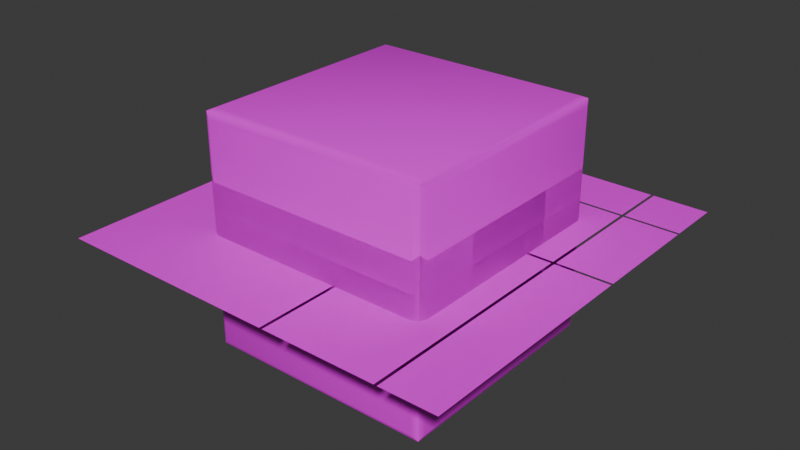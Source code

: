 # Source: BouncyCastleEnv.blend  (saved by Blender 4.0.36; exported with 4.5.12 LTS)
import bpy
from mathutils import Matrix  # noqa: F401  (used for matrix-valued properties, if any)

bpy.ops.wm.read_factory_settings(use_empty=True)
scene = bpy.context.scene
scene.name = 'Scene'

# ---- collections
col_blocks = bpy.data.collections.new('Blocks'); scene.collection.children.link(col_blocks)

# ---- images (referenced by path relative to the original .blend; pixels are not part of the script)
import os
ASSET_DIR = os.environ.get("B2B_ASSET_DIR", "")  # directory of the original .blend (textures are referenced by path, not embedded)
HERE = os.path.dirname(os.path.abspath(__file__))  # packed textures are extracted next to this script under _unpacked/

def load_image(name, relpath, width, height, colorspace="sRGB"):
    """Load a texture the original file referenced (path relative to the .blend, or extracted next to this script)."""
    p = next((c for c in (os.path.join(HERE, relpath), os.path.join(ASSET_DIR, relpath)) if relpath and os.path.exists(c)), "")
    if p:
        img = bpy.data.images.load(p, check_existing=True)
        img.name = name
    else:  # same state as the original file: an image datablock whose file is absent (Cycles renders it pink)
        img = bpy.data.images.new(name, width, height)
        img.source = "FILE"
        img.filepath = "//" + (relpath or name)
    img.colorspace_settings.name = colorspace
    return img
img_hotspotmap_defaultmaterial_basecolor_png = load_image('HotspotMap_DefaultMaterial_BaseColor.png', 'HotspotMap_DefaultMaterial_BaseColor.png', 1024, 1024, 'sRGB')

# ---- materials (node trees are filled in below, after node groups)
mat_bouncycastle = bpy.data.materials.new('BouncyCastle')
mat_bouncycastle.use_transparent_shadow = False

# ---- node groups
ng_modifyuvs = bpy.data.node_groups.new('ModifyUVs', 'GeometryNodeTree')
_s = ng_modifyuvs.interface.new_socket(name='Vector', in_out='OUTPUT', socket_type='NodeSocketVector')
_s = ng_modifyuvs.interface.new_socket(name='RawUV', in_out='INPUT', socket_type='NodeSocketVector')
_s.min_value = -1e+04
_s.max_value = 1e+04
_s = ng_modifyuvs.interface.new_socket(name='SizeFactors', in_out='INPUT', socket_type='NodeSocketVector')
_s.min_value = -1e+04
_s.max_value = 1e+04
_s = ng_modifyuvs.interface.new_socket(name='MinSize', in_out='INPUT', socket_type='NodeSocketInt')
_N = ng_modifyuvs.nodes; _L = ng_modifyuvs.links
n0 = _N.new('ShaderNodeVectorMath'); n0.name = 'Vector Math.007'; n0.location = (180, 160)
n0.operation = 'MULTIPLY'
n1 = _N.new('ShaderNodeMath'); n1.name = 'Math'; n1.location = (-220, -60)
n1.operation = 'DIVIDE'
n1.inputs[0].default_value = 1.0
n2 = _N.new('ShaderNodeVectorMath'); n2.name = 'Vector Math.001'; n2.location = (620, 120)
n3 = _N.new('NodeGroupOutput'); n3.name = 'Group Output'; n3.location = (860, 120)
n4 = _N.new('ShaderNodeMath'); n4.name = 'Math.001'; n4.location = (-420, -60)
n4.operation = 'MULTIPLY'
n5 = _N.new('FunctionNodeInputInt'); n5.name = 'Integer'; n5.location = (-640, -80)
n5.integer = 7
n5.outputs[0].default_value = 0
n6 = _N.new('NodeGroupInput'); n6.name = 'Group Input.001'; n6.location = (-640, -200)
n7 = _N.new('ShaderNodeVectorMath'); n7.name = 'Vector Math'; n7.location = (180, -160)
n7.operation = 'SUBTRACT'
n8 = _N.new('ShaderNodeVectorMath'); n8.name = 'Vector Math.010'; n8.location = (-20, 60)
n8.operation = 'MULTIPLY'
n9 = _N.new('ShaderNodeVectorMath'); n9.name = 'Vector Math.002'; n9.location = (400, -20)
n9.operation = 'MULTIPLY'
n10 = _N.new('NodeGroupInput'); n10.name = 'Group Input'; n10.location = (-640, 40)
n11 = _N.new('ShaderNodeVectorMath'); n11.name = 'Vector Math.003'; n11.location = (-420, 160)
n11.operation = 'SUBTRACT'
n12 = _N.new('ShaderNodeVectorMath'); n12.name = 'Vector Math.004'; n12.location = (-240, 160)
n12.operation = 'ABSOLUTE'
n13 = _N.new('ShaderNodeValue'); n13.name = 'Value'; n13.location = (-640, 160)
n13.outputs[0].default_value = 0.005
_L.new(n4.outputs[0], n1.inputs[1])
_L.new(n1.outputs[0], n8.inputs[1])
_L.new(n10.outputs[1], n8.inputs[0])
_L.new(n8.outputs[0], n0.inputs[1])
_L.new(n6.outputs[1], n7.inputs[0])
_L.new(n6.outputs[2], n7.inputs[1])
_L.new(n0.outputs[0], n2.inputs[0])
_L.new(n2.outputs[0], n3.inputs[0])
_L.new(n7.outputs[0], n9.inputs[1])
_L.new(n1.outputs[0], n9.inputs[0])
_L.new(n9.outputs[0], n2.inputs[1])
_L.new(n6.outputs[2], n4.inputs[1])
_L.new(n5.outputs[0], n4.inputs[0])
_L.new(n10.outputs[0], n11.inputs[0])
_L.new(n13.outputs[0], n11.inputs[1])
_L.new(n11.outputs[0], n12.inputs[0])
_L.new(n12.outputs[0], n0.inputs[0])
n3.is_active_output = True
ng_applypillow = bpy.data.node_groups.new('ApplyPillow', 'GeometryNodeTree')
_s = ng_applypillow.interface.new_socket(name='Mesh', in_out='OUTPUT', socket_type='NodeSocketGeometry')
_s = ng_applypillow.interface.new_socket(name='Mesh', in_out='INPUT', socket_type='NodeSocketGeometry')
_s = ng_applypillow.interface.new_socket(name='Distance', in_out='INPUT', socket_type='NodeSocketFloat')
_s.min_value = 0.0
_N = ng_applypillow.nodes; _L = ng_applypillow.links
n0 = _N.new('NodeGroupInput'); n0.name = 'Group Input'; n0.location = (-320, -20)
n1 = _N.new('ShaderNodeSeparateXYZ'); n1.name = 'Separate XYZ'; n1.location = (-320, -280)
n2 = _N.new('ShaderNodeCombineXYZ'); n2.name = 'Combine XYZ'; n2.location = (80, -280)
n3 = _N.new('GeometryNodeInputPosition'); n3.name = 'Position'; n3.location = (-520, -340)
n4 = _N.new('ShaderNodeMath'); n4.name = 'Math'; n4.location = (-120, -300)
n4.hide = True
n4.operation = 'SIGN'
n5 = _N.new('ShaderNodeMath'); n5.name = 'Math.001'; n5.location = (-120, -360)
n5.hide = True
n5.operation = 'SIGN'
n6 = _N.new('ShaderNodeMath'); n6.name = 'Math.003'; n6.location = (80, -200)
n6.hide = True
n6.operation = 'MULTIPLY'
n7 = _N.new('ShaderNodeValue'); n7.name = 'Value.001'; n7.location = (-320, -160)
n7.outputs[0].default_value = 2.0
n8 = _N.new('ShaderNodeMath'); n8.name = 'Math.004'; n8.location = (-120, -220)
n8.hide = True
n8.operation = 'MULTIPLY'
n8.inputs[1].default_value = -1.0
n9 = _N.new('GeometryNodeExtrudeMesh'); n9.name = 'Extrude Mesh'; n9.location = (80, 80)
n10 = _N.new('GeometryNodeSetPosition'); n10.name = 'Set Position'; n10.location = (560, 0)
n11 = _N.new('GeometryNodeSetShadeSmooth'); n11.name = 'Set Shade Smooth'; n11.location = (780, 0)
n12 = _N.new('GeometryNodeStoreNamedAttribute'); n12.name = 'Store Named Attribute'; n12.location = (1220, 100)
n12.data_type = 'FLOAT2'
n12.domain = 'CORNER'
n12.inputs[2].default_value = 'UVMap'
n13 = _N.new('NodeGroupOutput'); n13.name = 'Group Output'; n13.location = (1460, 100)
n14 = _N.new('ShaderNodeValue'); n14.name = 'Value'; n14.location = (320, -320)
n14.outputs[0].default_value = 0.2
n15 = _N.new('ShaderNodeVectorMath'); n15.name = 'Vector Math.002'; n15.location = (1000, -100)
n16 = _N.new('GeometryNodeCaptureAttribute'); n16.name = 'Capture Attribute'; n16.location = (320, 80)
n16.capture_items.clear()
n17 = _N.new('FunctionNodeCompare'); n17.name = 'Compare'; n17.location = (1000, 140)
n17.inputs[6].default_value = (0.0, 0.0, 0.0, 0.0)
n17.inputs[7].default_value = (0.0, 0.0, 0.0, 0.0)
n18 = _N.new('ShaderNodeVectorMath'); n18.name = 'Vector Math.001'; n18.location = (560, -180)
n18.operation = 'MULTIPLY'
n19 = _N.new('ShaderNodeVectorMath'); n19.name = 'Vector Math'; n19.location = (320, -160)
n19.operation = 'MULTIPLY'
n20 = _N.new('GeometryNodeInputNamedAttribute'); n20.name = 'Named Attribute'; n20.location = (780, -240)
n20.data_type = 'FLOAT_VECTOR'
n20.inputs[0].default_value = 'UVMap'
_L.new(n0.outputs[0], n9.inputs[0])
_L.new(n0.outputs[1], n9.inputs[3])
_L.new(n3.outputs[0], n1.inputs[0])
_L.new(n4.outputs[0], n2.inputs[0])
_L.new(n1.outputs[0], n4.inputs[0])
_L.new(n1.outputs[1], n5.inputs[0])
_L.new(n5.outputs[0], n2.inputs[1])
_L.new(n2.outputs[0], n19.inputs[1])
_L.new(n0.outputs[1], n6.inputs[0])
_L.new(n6.outputs[0], n19.inputs[0])
_L.new(n9.outputs[1], n10.inputs[1])
_L.new(n19.outputs[0], n10.inputs[3])
_L.new(n10.outputs[0], n11.inputs[0])
_L.new(n11.outputs[0], n12.inputs[0])
_L.new(n12.outputs[0], n13.inputs[0])
_L.new(n19.outputs[0], n18.inputs[0])
_L.new(n14.outputs[0], n18.inputs[1])
_L.new(n15.outputs[0], n12.inputs[3])
_L.new(n18.outputs[0], n15.inputs[0])
_L.new(n20.outputs[0], n15.inputs[1])
_L.new(n8.outputs[0], n6.inputs[1])
_L.new(n7.outputs[0], n8.inputs[0])
_L.new(n9.outputs[0], n16.inputs[0])
_L.new(n9.outputs[1], n16.inputs[1])
_L.new(n16.outputs[0], n10.inputs[0])
_L.new(n16.outputs[1], n17.inputs[0])
_L.new(n17.outputs[0], n12.inputs[1])
n13.is_active_output = True
ng_mirror_align = bpy.data.node_groups.new('Mirror&Align', 'GeometryNodeTree')
_s = ng_mirror_align.interface.new_socket(name='Geometry', in_out='OUTPUT', socket_type='NodeSocketGeometry')
_s = ng_mirror_align.interface.new_socket(name='Geometry', in_out='INPUT', socket_type='NodeSocketGeometry')
_s = ng_mirror_align.interface.new_socket(name='Offset', in_out='INPUT', socket_type='NodeSocketFloat')
_s = ng_mirror_align.interface.new_socket(name='Rotation', in_out='INPUT', socket_type='NodeSocketVector')
_s.subtype = 'EULER'
_N = ng_mirror_align.nodes; _L = ng_mirror_align.links
n0 = _N.new('NodeGroupInput'); n0.name = 'Group Input'; n0.location = (-460, 40)
n1 = _N.new('GeometryNodeTransform'); n1.name = 'Transform Geometry.001'; n1.location = (20, -80)
n1.inputs[2].default_value = (3.142, 0.0, 0.0)
n2 = _N.new('GeometryNodeTransform'); n2.name = 'Transform Geometry'; n2.location = (20, 200)
n3 = _N.new('GeometryNodeJoinGeometry'); n3.name = 'Join Geometry.001'; n3.location = (320, 80)
n4 = _N.new('GeometryNodeTransform'); n4.name = 'Transform Geometry.002'; n4.location = (560, 100)
n5 = _N.new('NodeGroupOutput'); n5.name = 'Group Output'; n5.location = (800, 100)
n6 = _N.new('NodeGroupInput'); n6.name = 'Group Input.001'; n6.location = (320, -40)
n7 = _N.new('ShaderNodeVectorMath'); n7.name = 'Vector Math.003'; n7.location = (-220, 20)
n7.hide = True
n7.operation = 'MULTIPLY'
n7.inputs[1].default_value = (0.0, 0.0, 0.5)
n8 = _N.new('ShaderNodeVectorMath'); n8.name = 'Vector Math.001'; n8.location = (-220, -60)
n8.hide = True
n8.operation = 'MULTIPLY'
n8.inputs[1].default_value = (0.0, 0.0, -0.5)
_L.new(n0.outputs[1], n8.inputs[0])
_L.new(n0.outputs[0], n2.inputs[0])
_L.new(n0.outputs[1], n7.inputs[0])
_L.new(n7.outputs[0], n2.inputs[1])
_L.new(n0.outputs[0], n1.inputs[0])
_L.new(n8.outputs[0], n1.inputs[1])
_L.new(n2.outputs[0], n3.inputs[0])
_L.new(n1.outputs[0], n3.inputs[0])
_L.new(n3.outputs[0], n4.inputs[0])
_L.new(n4.outputs[0], n5.inputs[0])
_L.new(n6.outputs[2], n4.inputs[2])
n5.is_active_output = True
ng_bouncyblock = bpy.data.node_groups.new('BouncyBlock', 'GeometryNodeTree')
_s = ng_bouncyblock.interface.new_socket(name='Geometry', in_out='OUTPUT', socket_type='NodeSocketGeometry')
_s = ng_bouncyblock.interface.new_socket(name='Size', in_out='INPUT', socket_type='NodeSocketVector')
_s.subtype = 'TRANSLATION'
_s.default_value = (1.0, 1.0, 1.0)
_s.min_value = 0.0
_s = ng_bouncyblock.interface.new_socket(name='DefMat', in_out='INPUT', socket_type='NodeSocketMaterial')
_s.default_value = mat_bouncycastle
ng_bouncyblock.is_modifier = True
_N = ng_bouncyblock.nodes; _L = ng_bouncyblock.links
n0 = _N.new('ShaderNodeCombineXYZ'); n0.name = 'Combine XYZ.004'; n0.location = (-240, -140)
n1 = _N.new('ShaderNodeCombineXYZ'); n1.name = 'Combine XYZ.003'; n1.location = (-240, 120)
n2 = _N.new('ShaderNodeCombineXYZ'); n2.name = 'Combine XYZ.005'; n2.location = (-240, -400)
n3 = _N.new('GeometryNodeMeshGrid'); n3.name = 'Grid.002'; n3.location = (-420, -360)
n3.inputs[2].default_value = 2
n3.inputs[3].default_value = 2
n4 = _N.new('GeometryNodeMeshGrid'); n4.name = 'Grid.001'; n4.location = (-420, -100)
n4.inputs[2].default_value = 2
n4.inputs[3].default_value = 2
n5 = _N.new('GeometryNodeMeshGrid'); n5.name = 'Grid'; n5.location = (-420, 160)
n5.inputs[2].default_value = 2
n5.inputs[3].default_value = 2
n6 = _N.new('GeometryNodeGroup'); n6.name = 'Group.002'; n6.location = (20, 140)
n6.node_tree = ng_modifyuvs
n6.inputs[2].default_value = 2
n7 = _N.new('GeometryNodeGroup'); n7.name = 'Group'; n7.location = (20, -380)
n7.node_tree = ng_modifyuvs
n7.inputs[2].default_value = 2
n8 = _N.new('GeometryNodeStoreNamedAttribute'); n8.name = 'Store Named Attribute'; n8.location = (220, 240)
n8.data_type = 'FLOAT2'
n8.domain = 'CORNER'
n8.inputs[2].default_value = 'UVMap'
n9 = _N.new('GeometryNodeStoreNamedAttribute'); n9.name = 'Store Named Attribute.001'; n9.location = (220, -20)
n9.data_type = 'FLOAT2'
n9.domain = 'CORNER'
n9.inputs[2].default_value = 'UVMap'
n10 = _N.new('GeometryNodeStoreNamedAttribute'); n10.name = 'Store Named Attribute.002'; n10.location = (220, -280)
n10.data_type = 'FLOAT2'
n10.domain = 'CORNER'
n10.inputs[2].default_value = 'UVMap'
n11 = _N.new('NodeGroupInput'); n11.name = 'Group Input'; n11.location = (-1200, -40)
n12 = _N.new('NodeReroute'); n12.name = 'Reroute'; n12.location = (140, -60)
n12.width = 16
n12.socket_idname = 'NodeSocketVectorTranslation'
n13 = _N.new('NodeGroupOutput'); n13.name = 'Group Output'; n13.location = (1540, 100)
n14 = _N.new('NodeGroupInput'); n14.name = 'Group Input.001'; n14.location = (1080, 0)
n15 = _N.new('GeometryNodeJoinGeometry'); n15.name = 'Join Geometry'; n15.location = (1080, 100)
n16 = _N.new('ShaderNodeSeparateXYZ'); n16.name = 'Separate XYZ.001'; n16.location = (460, 60)
n16.hide = True
n17 = _N.new('ShaderNodeSeparateXYZ'); n17.name = 'Separate XYZ'; n17.location = (-840, -140)
n18 = _N.new('GeometryNodeGroup'); n18.name = 'Group.008'; n18.location = (460, -280)
n18.node_tree = ng_applypillow
n18.inputs[1].default_value = 0.1
n19 = _N.new('GeometryNodeGroup'); n19.name = 'Group.006'; n19.location = (460, 240)
n19.node_tree = ng_applypillow
n19.inputs[1].default_value = 0.1
n20 = _N.new('GeometryNodeGroup'); n20.name = 'Group.005'; n20.location = (720, -180)
n20.node_tree = ng_mirror_align
n20.inputs[2].default_value = (0.0, 1.571, 0.0)
n21 = _N.new('GeometryNodeGroup'); n21.name = 'Group.003'; n21.location = (720, 340)
n21.node_tree = ng_mirror_align
n21.inputs[2].default_value = (0.0, 0.0, 0.0)
n22 = _N.new('GeometryNodeGroup'); n22.name = 'Group.004'; n22.location = (720, 80)
n22.node_tree = ng_mirror_align
n22.inputs[2].default_value = (1.571, 0.0, 0.0)
n23 = _N.new('GeometryNodeGroup'); n23.name = 'Group.007'; n23.location = (460, -20)
n23.node_tree = ng_applypillow
n23.inputs[1].default_value = 0.1
n24 = _N.new('GeometryNodeGroup'); n24.name = 'Group.001'; n24.location = (20, -120)
n24.node_tree = ng_modifyuvs
n24.inputs[2].default_value = 2
n25 = _N.new('GeometryNodeSetMaterial'); n25.name = 'Set Material'; n25.location = (1280, 100)
_L.new(n25.outputs[0], n13.inputs[0])
_L.new(n14.outputs[1], n25.inputs[2])
_L.new(n17.outputs[0], n5.inputs[0])
_L.new(n17.outputs[1], n5.inputs[1])
_L.new(n17.outputs[0], n4.inputs[0])
_L.new(n17.outputs[2], n4.inputs[1])
_L.new(n11.outputs[0], n17.inputs[0])
_L.new(n21.outputs[0], n15.inputs[0])
_L.new(n17.outputs[0], n1.inputs[0])
_L.new(n17.outputs[0], n0.inputs[0])
_L.new(n17.outputs[2], n0.inputs[1])
_L.new(n17.outputs[1], n1.inputs[1])
_L.new(n7.outputs[0], n10.inputs[3])
_L.new(n3.outputs[1], n7.inputs[0])
_L.new(n2.outputs[0], n7.inputs[1])
_L.new(n0.outputs[0], n24.inputs[1])
_L.new(n4.outputs[1], n24.inputs[0])
_L.new(n24.outputs[0], n9.inputs[3])
_L.new(n1.outputs[0], n6.inputs[1])
_L.new(n5.outputs[1], n6.inputs[0])
_L.new(n6.outputs[0], n8.inputs[3])
_L.new(n15.outputs[0], n25.inputs[0])
_L.new(n22.outputs[0], n15.inputs[0])
_L.new(n20.outputs[0], n15.inputs[0])
_L.new(n3.outputs[0], n10.inputs[0])
_L.new(n4.outputs[0], n9.inputs[0])
_L.new(n5.outputs[0], n8.inputs[0])
_L.new(n8.outputs[0], n19.inputs[0])
_L.new(n19.outputs[0], n21.inputs[0])
_L.new(n9.outputs[0], n23.inputs[0])
_L.new(n23.outputs[0], n22.inputs[0])
_L.new(n10.outputs[0], n18.inputs[0])
_L.new(n18.outputs[0], n20.inputs[0])
_L.new(n11.outputs[0], n12.inputs[0])
_L.new(n12.outputs[0], n16.inputs[0])
_L.new(n16.outputs[1], n22.inputs[1])
_L.new(n16.outputs[2], n21.inputs[1])
_L.new(n16.outputs[0], n20.inputs[1])
_L.new(n17.outputs[1], n3.inputs[1])
_L.new(n17.outputs[1], n2.inputs[1])
_L.new(n17.outputs[2], n3.inputs[0])
_L.new(n17.outputs[2], n2.inputs[0])
n13.is_active_output = True
ng_auto_smooth = bpy.data.node_groups.new('Auto Smooth', 'GeometryNodeTree')
_s = ng_auto_smooth.interface.new_socket(name='Geometry', in_out='OUTPUT', socket_type='NodeSocketGeometry')
_s = ng_auto_smooth.interface.new_socket(name='Geometry', in_out='INPUT', socket_type='NodeSocketGeometry')
_s = ng_auto_smooth.interface.new_socket(name='Angle', in_out='INPUT', socket_type='NodeSocketFloat')
_s.subtype = 'ANGLE'
_s.min_value = 0.0
_s.max_value = 3.142
ng_auto_smooth.is_modifier = True
_N = ng_auto_smooth.nodes; _L = ng_auto_smooth.links
n0 = _N.new('NodeGroupOutput'); n0.name = 'Group Output'; n0.location = (480, -100)
n1 = _N.new('NodeGroupInput'); n1.name = 'Group Input'; n1.location = (-420, -300)
n2 = _N.new('NodeGroupInput'); n2.name = 'Group Input.001'; n2.location = (-60, -100)
n3 = _N.new('GeometryNodeSetShadeSmooth'); n3.name = 'Set Shade Smooth'; n3.location = (120, -100)
n3.domain = 'EDGE'
n4 = _N.new('GeometryNodeSetShadeSmooth'); n4.name = 'Set Shade Smooth.001'; n4.location = (300, -100)
n5 = _N.new('GeometryNodeInputMeshEdgeAngle'); n5.name = 'Edge Angle'; n5.location = (-420, -220)
n6 = _N.new('GeometryNodeInputEdgeSmooth'); n6.name = 'Is Edge Smooth'; n6.location = (-60, -160)
n7 = _N.new('GeometryNodeInputShadeSmooth'); n7.name = 'Is Face Smooth'; n7.location = (-240, -340)
n8 = _N.new('FunctionNodeBooleanMath'); n8.name = 'Boolean Math'; n8.location = (-60, -220)
n9 = _N.new('FunctionNodeCompare'); n9.name = 'Compare'; n9.location = (-240, -180)
n9.operation = 'LESS_EQUAL'
_L.new(n5.outputs[0], n9.inputs[0])
_L.new(n4.outputs[0], n0.inputs[0])
_L.new(n1.outputs[1], n9.inputs[1])
_L.new(n9.outputs[0], n8.inputs[0])
_L.new(n7.outputs[0], n8.inputs[1])
_L.new(n2.outputs[0], n3.inputs[0])
_L.new(n6.outputs[0], n3.inputs[1])
_L.new(n3.outputs[0], n4.inputs[0])
_L.new(n8.outputs[0], n3.inputs[2])
n0.is_active_output = True

# ---- material node trees
mat_bouncycastle.use_nodes = True; mat_bouncycastle.node_tree.nodes.clear()
_N = mat_bouncycastle.node_tree.nodes; _L = mat_bouncycastle.node_tree.links
n0 = _N.new('ShaderNodeBsdfPrincipled'); n0.name = 'Principled BSDF'; n0.location = (10, 300)
n0.inputs[3].default_value = 1.45
n1 = _N.new('ShaderNodeOutputMaterial'); n1.name = 'Material Output'; n1.location = (300, 300)
n2 = _N.new('ShaderNodeTexImage'); n2.name = 'Image Texture'; n2.location = (-280, 280)
n2.image = img_hotspotmap_defaultmaterial_basecolor_png
_L.new(n0.outputs[0], n1.inputs[0])
_L.new(n2.outputs[0], n0.inputs[0])
n1.is_active_output = True

# ---- world
world_world = bpy.data.worlds.new('World'); scene.world = world_world
world_world.use_nodes = True; world_world.node_tree.nodes.clear()
_N = world_world.node_tree.nodes; _L = world_world.node_tree.links
n0 = _N.new('ShaderNodeOutputWorld'); n0.name = 'World Output'; n0.location = (300, 300)
n1 = _N.new('ShaderNodeBackground'); n1.name = 'Background'; n1.location = (10, 300)
n1.inputs[0].default_value = (0.05088, 0.05088, 0.05088, 1.0)
_L.new(n1.outputs[0], n0.inputs[0])
n0.is_active_output = True
world_world.color = (0.05088, 0.05088, 0.05088)
world_world.use_sun_shadow = False
world_world.sun_shadow_jitter_overblur = 0.0

# ---- meshes
me_plane = bpy.data.meshes.new('Plane')
me_plane.from_pydata([(5.05, -6.95, 0.0), (6.95, -6.95, 0.0), (6.95, 5.05, 0.0), (6.95, 6.95, 0.0), (5.05, 6.95, 0.0), (4.95, 6.95, 0.0), (1.05, 6.95, 0.0), (0.95, 6.95, 0.0), (-6.95, 6.95, 0.0), (-6.95, 5.05, 0.0), (-6.95, 4.95, 0.0), (-6.95, 1.05, 0.0), (-6.95, 0.95, 0.0), (-6.95, -6.95, 0.0), (0.95, -6.95, 0.0), (1.05, -6.95, 0.0), (4.95, -6.95, 0.0), (6.95, 0.95, 0.0), (6.95, 1.05, 0.0), (6.95, 4.95, 0.0), (5.05, 5.05, 0.0), (0.95, 5.05, 0.0), (1.05, 5.05, 0.0), (4.95, 5.05, 0.0), (5.05, 1.05, 0.0), (0.95, 1.05, 0.0), (1.05, 1.05, 0.0), (4.95, 1.05, 0.0), (0.95, 4.95, 0.0), (5.05, 4.95, 0.0), (0.95, 0.95, 0.0), (5.05, 0.95, 0.0), (1.05, 4.95, 0.0), (4.95, 4.95, 0.0), (1.05, 0.95, 0.0), (4.95, 0.95, 0.0)], [], [(4, 20, 2, 3), (21, 7, 8, 9), (23, 5, 6, 22), (25, 28, 10, 11), (27, 33, 32, 26), (15, 16, 35, 34), (13, 14, 30, 12), (31, 0, 1, 17), (24, 18, 19, 29)])
_uv = me_plane.uv_layers.new(name='UVMap')
_uv.uv.foreach_set('vector', [0.1393, 0.003572, 0.1393, 0.1393, 0.003571, 0.1393, 0.003571, 0.003572, 0.4321, 0.1393, 0.4321, 0.003571, 0.9964, 0.003571, 0.9964, 0.1393, 0.1464, 0.1393, 0.1464, 0.003572, 0.425, 0.003571, 0.425, 0.1393, 0.4321, 0.425, 0.4321, 0.1464, 0.9964, 0.1464, 0.9964, 0.425, 0.1464, 0.425, 0.1464, 0.1464, 0.425, 0.1464, 0.425, 0.425, 0.425, 0.9964, 0.1464, 0.9964, 0.1464, 0.4321, 0.425, 0.4321, 0.9964, 0.9964, 0.4321, 0.9964, 0.4321, 0.4321, 0.9964, 0.4321, 0.1393, 0.4321, 0.1393, 0.9964, 0.003572, 0.9964, 0.003572, 0.4321, 0.1393, 0.425, 0.003571, 0.425, 0.003571, 0.1464, 0.1393, 0.1464])
me_plane.materials.append(mat_bouncycastle)
me_plane.update()
me_cube_001 = bpy.data.meshes.new('Cube.001')
me_cube_001.from_pydata([], [], [])
_uv = me_cube_001.uv_layers.new(name='UVMap')
_uv.uv.foreach_set('vector', [])
me_cube_001.materials.append(mat_bouncycastle)
me_cube_001.update()
me_cube_002 = bpy.data.meshes.new('Cube.002')
me_cube_002.from_pydata([], [], [])
_uv = me_cube_002.uv_layers.new(name='UVMap')
_uv.uv.foreach_set('vector', [])
me_cube_002.materials.append(mat_bouncycastle)
me_cube_002.update()
me_cube_003 = bpy.data.meshes.new('Cube.003')
me_cube_003.from_pydata([], [], [])
_uv = me_cube_003.uv_layers.new(name='UVMap')
_uv.uv.foreach_set('vector', [])
me_cube_003.materials.append(mat_bouncycastle)
me_cube_003.update()
me_cube_007 = bpy.data.meshes.new('Cube.007')
me_cube_007.from_pydata([], [], [])
_uv = me_cube_007.uv_layers.new(name='UVMap')
_uv.uv.foreach_set('vector', [])
me_cube_007.materials.append(mat_bouncycastle)
me_cube_007.update()
me_cube_006 = bpy.data.meshes.new('Cube.006')
me_cube_006.from_pydata([], [], [])
_uv = me_cube_006.uv_layers.new(name='UVMap')
_uv.uv.foreach_set('vector', [])
me_cube_006.materials.append(mat_bouncycastle)
me_cube_006.update()
me_cube_011 = bpy.data.meshes.new('Cube.011')
me_cube_011.from_pydata([], [], [])
_uv = me_cube_011.uv_layers.new(name='UVMap')
_uv.uv.foreach_set('vector', [])
me_cube_011.materials.append(mat_bouncycastle)
me_cube_011.update()
me_cube_020 = bpy.data.meshes.new('Cube.020')
me_cube_020.from_pydata([], [], [])
_uv = me_cube_020.uv_layers.new(name='UVMap')
_uv.uv.foreach_set('vector', [])
me_cube_020.materials.append(mat_bouncycastle)
me_cube_020.update()
me_cube_021 = bpy.data.meshes.new('Cube.021')
me_cube_021.from_pydata([], [], [])
_uv = me_cube_021.uv_layers.new(name='UVMap')
_uv.uv.foreach_set('vector', [])
me_cube_021.materials.append(mat_bouncycastle)
me_cube_021.update()
me_cube_019 = bpy.data.meshes.new('Cube.019')
me_cube_019.from_pydata([], [], [])
_uv = me_cube_019.uv_layers.new(name='UVMap')
_uv.uv.foreach_set('vector', [])
me_cube_019.materials.append(mat_bouncycastle)
me_cube_019.update()
me_cube_029 = bpy.data.meshes.new('Cube.029')
me_cube_029.from_pydata([], [], [])
_uv = me_cube_029.uv_layers.new(name='UVMap')
_uv.uv.foreach_set('vector', [])
me_cube_029.materials.append(mat_bouncycastle)
me_cube_029.update()

# ---- objects
ob_hotspotmap = bpy.data.objects.new('HotspotMap', me_plane)
ob_block_8x8x8 = bpy.data.objects.new('Block-8x8x8', me_cube_001)
ob_block_8x8x4 = bpy.data.objects.new('Block-8x8x4', me_cube_002)
ob_block_8x8x2 = bpy.data.objects.new('Block-8x8x2', me_cube_003)
ob_block_8x4x4 = bpy.data.objects.new('Block-8x4x4', me_cube_007)
ob_block_8x4x2 = bpy.data.objects.new('Block-8x4x2', me_cube_006)
ob_block_8x2x2 = bpy.data.objects.new('Block-8x2x2', me_cube_011)
ob_block_4x4x4 = bpy.data.objects.new('Block-4x4x4', me_cube_020)
ob_block_4x4x2 = bpy.data.objects.new('Block-4x4x2', me_cube_021)
ob_block_4x2x2 = bpy.data.objects.new('Block-4x2x2', me_cube_019)
ob_block_2x2x2 = bpy.data.objects.new('Block-2x2x2', me_cube_029)

# ---- transforms, parenting, visibility, modifiers, constraints
ob_hotspotmap.location = (0.0, 0.0, 0.0)
ob_block_8x8x8.location = (0.0, 0.0, 0.0)
_m = ob_block_8x8x8.modifiers.new('GeometryNodes', 'NODES')
_m.node_group = ng_bouncyblock
_gi = [s.identifier for s in ng_bouncyblock.interface.items_tree if s.item_type == 'SOCKET' and s.in_out == 'INPUT']
_m[_gi[0]] = (8.0, 8.0, 8.0)  # Size
_m[_gi[1]] = mat_bouncycastle  # DefMat
_m = ob_block_8x8x8.modifiers.new('Auto Smooth', 'NODES')
_m.node_group = ng_auto_smooth
_gi = [s.identifier for s in ng_auto_smooth.interface.items_tree if s.item_type == 'SOCKET' and s.in_out == 'INPUT']
_m[_gi[1]] = 0.5236  # Angle
ob_block_8x8x4.location = (0.0, 0.0, 0.0)
_m = ob_block_8x8x4.modifiers.new('GeometryNodes', 'NODES')
_m.node_group = ng_bouncyblock
_gi = [s.identifier for s in ng_bouncyblock.interface.items_tree if s.item_type == 'SOCKET' and s.in_out == 'INPUT']
_m[_gi[0]] = (8.0, 8.0, 4.0)  # Size
_m[_gi[1]] = mat_bouncycastle  # DefMat
ob_block_8x8x2.location = (0.0, 0.0, 0.0)
_m = ob_block_8x8x2.modifiers.new('GeometryNodes', 'NODES')
_m.node_group = ng_bouncyblock
_gi = [s.identifier for s in ng_bouncyblock.interface.items_tree if s.item_type == 'SOCKET' and s.in_out == 'INPUT']
_m[_gi[0]] = (8.0, 8.0, 2.0)  # Size
_m[_gi[1]] = mat_bouncycastle  # DefMat
ob_block_8x4x4.location = (0.0, 0.0, 0.0)
_m = ob_block_8x4x4.modifiers.new('GeometryNodes', 'NODES')
_m.node_group = ng_bouncyblock
_gi = [s.identifier for s in ng_bouncyblock.interface.items_tree if s.item_type == 'SOCKET' and s.in_out == 'INPUT']
_m[_gi[0]] = (8.0, 4.0, 4.0)  # Size
_m[_gi[1]] = mat_bouncycastle  # DefMat
ob_block_8x4x2.location = (0.0, 0.0, 0.0)
_m = ob_block_8x4x2.modifiers.new('GeometryNodes', 'NODES')
_m.node_group = ng_bouncyblock
_gi = [s.identifier for s in ng_bouncyblock.interface.items_tree if s.item_type == 'SOCKET' and s.in_out == 'INPUT']
_m[_gi[0]] = (8.0, 4.0, 2.0)  # Size
_m[_gi[1]] = mat_bouncycastle  # DefMat
ob_block_8x2x2.location = (0.0, 0.0, 0.0)
_m = ob_block_8x2x2.modifiers.new('GeometryNodes', 'NODES')
_m.node_group = ng_bouncyblock
_gi = [s.identifier for s in ng_bouncyblock.interface.items_tree if s.item_type == 'SOCKET' and s.in_out == 'INPUT']
_m[_gi[0]] = (8.0, 2.0, 2.0)  # Size
_m[_gi[1]] = mat_bouncycastle  # DefMat
ob_block_4x4x4.location = (0.0, 0.0, 0.0)
_m = ob_block_4x4x4.modifiers.new('GeometryNodes', 'NODES')
_m.node_group = ng_bouncyblock
_gi = [s.identifier for s in ng_bouncyblock.interface.items_tree if s.item_type == 'SOCKET' and s.in_out == 'INPUT']
_m[_gi[0]] = (4.0, 4.0, 4.0)  # Size
_m[_gi[1]] = mat_bouncycastle  # DefMat
ob_block_4x4x2.location = (0.0, 0.0, 0.0)
_m = ob_block_4x4x2.modifiers.new('GeometryNodes', 'NODES')
_m.node_group = ng_bouncyblock
_gi = [s.identifier for s in ng_bouncyblock.interface.items_tree if s.item_type == 'SOCKET' and s.in_out == 'INPUT']
_m[_gi[0]] = (4.0, 4.0, 2.0)  # Size
_m[_gi[1]] = mat_bouncycastle  # DefMat
ob_block_4x2x2.location = (0.0, 0.0, 0.0)
_m = ob_block_4x2x2.modifiers.new('GeometryNodes', 'NODES')
_m.node_group = ng_bouncyblock
_gi = [s.identifier for s in ng_bouncyblock.interface.items_tree if s.item_type == 'SOCKET' and s.in_out == 'INPUT']
_m[_gi[0]] = (4.0, 2.0, 2.0)  # Size
_m[_gi[1]] = mat_bouncycastle  # DefMat
ob_block_2x2x2.location = (0.0, 0.0, 0.0)
_m = ob_block_2x2x2.modifiers.new('GeometryNodes', 'NODES')
_m.node_group = ng_bouncyblock
_gi = [s.identifier for s in ng_bouncyblock.interface.items_tree if s.item_type == 'SOCKET' and s.in_out == 'INPUT']
_m[_gi[0]] = (2.0, 2.0, 2.0)  # Size
_m[_gi[1]] = mat_bouncycastle  # DefMat

# ---- collection membership
scene.collection.objects.link(ob_hotspotmap)
col_blocks.objects.link(ob_block_8x8x8)
col_blocks.objects.link(ob_block_8x8x4)
col_blocks.objects.link(ob_block_8x8x2)
col_blocks.objects.link(ob_block_8x4x4)
col_blocks.objects.link(ob_block_8x4x2)
col_blocks.objects.link(ob_block_8x2x2)
col_blocks.objects.link(ob_block_4x4x4)
col_blocks.objects.link(ob_block_4x4x2)
col_blocks.objects.link(ob_block_4x2x2)
col_blocks.objects.link(ob_block_2x2x2)

# ---- scene / render settings (as saved in the file)
scene.frame_start = 1; scene.frame_end = 250; scene.frame_set(0)
scene.render.engine = 'BLENDER_EEVEE_NEXT'
scene.cycles.sampling_pattern = 'TABULATED_SOBOL'
bpy.context.view_layer.update()

# ---- added for rendering (the .blend has no active camera and no usable light): camera, sun
cam_auto = bpy.data.cameras.new('AutoCamera')
cam_auto.lens = 50.0
cam_auto.sensor_width = 36.0
cam_auto.clip_end = 1000.0
ob_auto_camera = bpy.data.objects.new('AutoCamera', cam_auto)
scene.collection.objects.link(ob_auto_camera)
ob_auto_camera.location = (19.7066, -23.648, 15.7653)
ob_auto_camera.rotation_euler = (1.09748, -7.21219e-08, 0.694738)
scene.camera = ob_auto_camera
light_auto_sun = bpy.data.lights.new('AutoSun', 'SUN')
light_auto_sun.energy = 3.0
light_auto_sun.angle = 0.0523599
ob_auto_sun = bpy.data.objects.new('AutoSun', light_auto_sun)
scene.collection.objects.link(ob_auto_sun)
ob_auto_sun.rotation_euler = (0.872665, 0.174533, 0.523599)
bpy.context.view_layer.update()
